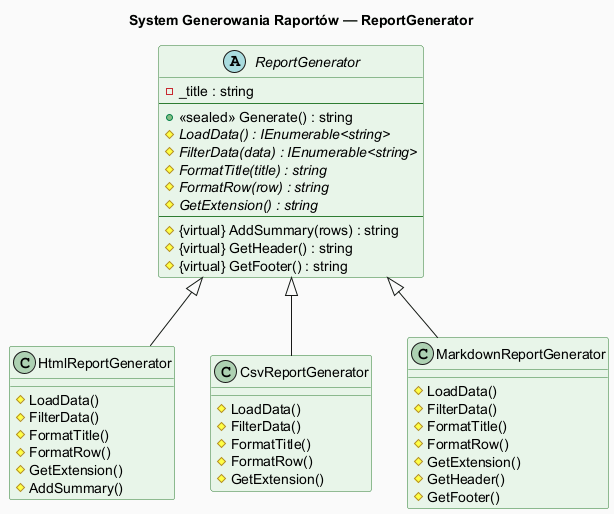

The diagram above was rendered by PlantUML. Its source (embedded in the PNG):
@startuml template_method_report_system
skinparam backgroundColor #FAFAFA
skinparam classBackgroundColor #E8F5E9
skinparam classBorderColor #2E7D32
skinparam titleFontSize 14

title System Generowania Raportów — ReportGenerator

abstract class ReportGenerator {
  - _title : string
  --
  + <<sealed>> Generate() : string
  # {abstract} LoadData() : IEnumerable<string>
  # {abstract} FilterData(data) : IEnumerable<string>
  # {abstract} FormatTitle(title) : string
  # {abstract} FormatRow(row) : string
  # {abstract} GetExtension() : string
  --
  # {virtual} AddSummary(rows) : string
  # {virtual} GetHeader() : string
  # {virtual} GetFooter() : string
}

class HtmlReportGenerator {
  # LoadData()
  # FilterData()
  # FormatTitle()
  # FormatRow()
  # GetExtension()
  # AddSummary()
}

class CsvReportGenerator {
  # LoadData()
  # FilterData()
  # FormatTitle()
  # FormatRow()
  # GetExtension()
}

class MarkdownReportGenerator {
  # LoadData()
  # FilterData()
  # FormatTitle()
  # FormatRow()
  # GetExtension()
  # GetHeader()
  # GetFooter()
}

ReportGenerator <|-- HtmlReportGenerator
ReportGenerator <|-- CsvReportGenerator
ReportGenerator <|-- MarkdownReportGenerator

@enduml